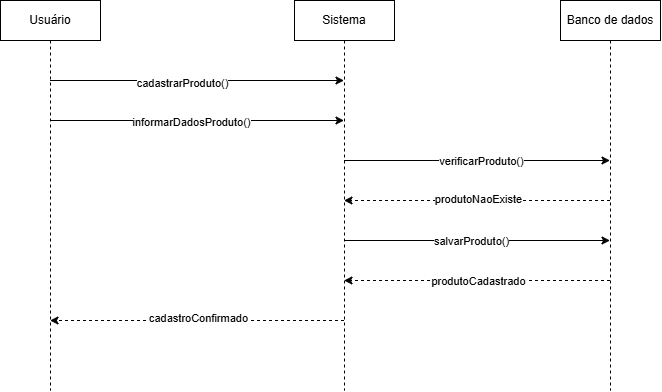

The diagram above was exported from draw.io. Its source (the exported page's mxGraphModel, read from the mxfile embedded in the PNG):
<mxGraphModel dx="1030" dy="527" grid="1" gridSize="10" guides="1" tooltips="1" connect="1" arrows="1" fold="1" page="1" pageScale="1" pageWidth="827" pageHeight="1169" math="0" shadow="0">
  <root>
    <mxCell id="0" />
    <mxCell id="1" parent="0" />
    <mxCell id="Med9R1qHhRsf1U3xubPz-11" edge="1" parent="1" source="Med9R1qHhRsf1U3xubPz-8" style="edgeStyle=elbowEdgeStyle;rounded=0;orthogonalLoop=1;jettySize=auto;html=1;elbow=horizontal;curved=0;" target="Med9R1qHhRsf1U3xubPz-9" value="">
      <mxGeometry relative="1" as="geometry">
        <Array as="points">
          <mxPoint x="267" y="120" />
        </Array>
      </mxGeometry>
    </mxCell>
    <mxCell id="Med9R1qHhRsf1U3xubPz-12" connectable="0" parent="Med9R1qHhRsf1U3xubPz-11" style="edgeLabel;html=1;align=center;verticalAlign=middle;resizable=0;points=[];" value="cadastrarProduto()" vertex="1">
      <mxGeometry relative="1" x="-0.1041" y="-2" as="geometry">
        <mxPoint as="offset" />
      </mxGeometry>
    </mxCell>
    <mxCell id="Med9R1qHhRsf1U3xubPz-13" edge="1" parent="1" source="Med9R1qHhRsf1U3xubPz-8" style="edgeStyle=elbowEdgeStyle;rounded=0;orthogonalLoop=1;jettySize=auto;html=1;elbow=vertical;curved=0;" target="Med9R1qHhRsf1U3xubPz-9" value="">
      <mxGeometry relative="1" as="geometry">
        <Array as="points">
          <mxPoint x="267" y="160" />
        </Array>
      </mxGeometry>
    </mxCell>
    <mxCell id="Med9R1qHhRsf1U3xubPz-14" connectable="0" parent="Med9R1qHhRsf1U3xubPz-13" style="edgeLabel;html=1;align=center;verticalAlign=middle;resizable=0;points=[];" value="informarDadosProduto()" vertex="1">
      <mxGeometry relative="1" x="-0.2333" y="-1" as="geometry">
        <mxPoint x="28" as="offset" />
      </mxGeometry>
    </mxCell>
    <mxCell id="Med9R1qHhRsf1U3xubPz-8" parent="1" style="shape=umlLifeline;perimeter=lifelinePerimeter;whiteSpace=wrap;html=1;container=1;dropTarget=0;collapsible=0;recursiveResize=0;outlineConnect=0;portConstraint=eastwest;newEdgeStyle={&quot;edgeStyle&quot;:&quot;elbowEdgeStyle&quot;,&quot;elbow&quot;:&quot;vertical&quot;,&quot;curved&quot;:0,&quot;rounded&quot;:0};" value="Usuário" vertex="1">
      <mxGeometry height="390" width="100" x="70" y="40" as="geometry" />
    </mxCell>
    <mxCell id="Med9R1qHhRsf1U3xubPz-16" edge="1" parent="1" source="Med9R1qHhRsf1U3xubPz-9" style="edgeStyle=elbowEdgeStyle;rounded=0;orthogonalLoop=1;jettySize=auto;html=1;elbow=horizontal;curved=0;" target="Med9R1qHhRsf1U3xubPz-10" value="">
      <mxGeometry relative="1" as="geometry">
        <Array as="points">
          <mxPoint x="547" y="200" />
        </Array>
      </mxGeometry>
    </mxCell>
    <mxCell id="Med9R1qHhRsf1U3xubPz-17" connectable="0" parent="Med9R1qHhRsf1U3xubPz-16" style="edgeLabel;html=1;align=center;verticalAlign=middle;resizable=0;points=[];" value="verificarProduto()" vertex="1">
      <mxGeometry relative="1" x="-0.1376" as="geometry">
        <mxPoint x="22" as="offset" />
      </mxGeometry>
    </mxCell>
    <mxCell id="Med9R1qHhRsf1U3xubPz-20" edge="1" parent="1" source="Med9R1qHhRsf1U3xubPz-9" style="edgeStyle=elbowEdgeStyle;rounded=0;orthogonalLoop=1;jettySize=auto;html=1;elbow=vertical;curved=0;" target="Med9R1qHhRsf1U3xubPz-10" value="">
      <mxGeometry relative="1" as="geometry">
        <Array as="points">
          <mxPoint x="547" y="280" />
        </Array>
      </mxGeometry>
    </mxCell>
    <mxCell id="Med9R1qHhRsf1U3xubPz-21" connectable="0" parent="Med9R1qHhRsf1U3xubPz-20" style="edgeLabel;html=1;align=center;verticalAlign=middle;resizable=0;points=[];" value="salvarProduto()" vertex="1">
      <mxGeometry relative="1" x="-0.2053" y="-1" as="geometry">
        <mxPoint x="21" y="-1" as="offset" />
      </mxGeometry>
    </mxCell>
    <mxCell id="Med9R1qHhRsf1U3xubPz-24" edge="1" parent="1" source="Med9R1qHhRsf1U3xubPz-9" style="edgeStyle=elbowEdgeStyle;rounded=0;orthogonalLoop=1;jettySize=auto;html=1;elbow=vertical;curved=0;dashed=1;" target="Med9R1qHhRsf1U3xubPz-8" value="">
      <mxGeometry relative="1" as="geometry">
        <Array as="points">
          <mxPoint x="267" y="360" />
        </Array>
      </mxGeometry>
    </mxCell>
    <mxCell id="Med9R1qHhRsf1U3xubPz-25" connectable="0" parent="Med9R1qHhRsf1U3xubPz-24" style="edgeLabel;html=1;align=center;verticalAlign=middle;resizable=0;points=[];" value="cadastroConfirmado" vertex="1">
      <mxGeometry relative="1" x="0.3014" y="-3" as="geometry">
        <mxPoint x="45" as="offset" />
      </mxGeometry>
    </mxCell>
    <mxCell id="Med9R1qHhRsf1U3xubPz-9" parent="1" style="shape=umlLifeline;perimeter=lifelinePerimeter;whiteSpace=wrap;html=1;container=1;dropTarget=0;collapsible=0;recursiveResize=0;outlineConnect=0;portConstraint=eastwest;newEdgeStyle={&quot;edgeStyle&quot;:&quot;elbowEdgeStyle&quot;,&quot;elbow&quot;:&quot;vertical&quot;,&quot;curved&quot;:0,&quot;rounded&quot;:0};" value="Sistema" vertex="1">
      <mxGeometry height="390" width="100" x="364" y="40" as="geometry" />
    </mxCell>
    <mxCell id="Med9R1qHhRsf1U3xubPz-18" edge="1" parent="1" source="Med9R1qHhRsf1U3xubPz-10" style="edgeStyle=elbowEdgeStyle;rounded=0;orthogonalLoop=1;jettySize=auto;html=1;elbow=vertical;curved=0;dashed=1;" target="Med9R1qHhRsf1U3xubPz-9" value="">
      <mxGeometry relative="1" as="geometry">
        <Array as="points">
          <mxPoint x="547" y="240" />
        </Array>
      </mxGeometry>
    </mxCell>
    <mxCell id="Med9R1qHhRsf1U3xubPz-19" connectable="0" parent="Med9R1qHhRsf1U3xubPz-18" style="edgeLabel;html=1;align=center;verticalAlign=middle;resizable=0;points=[];" value="produtoNaoExiste" vertex="1">
      <mxGeometry relative="1" x="0.1602" y="-2" as="geometry">
        <mxPoint x="22" as="offset" />
      </mxGeometry>
    </mxCell>
    <mxCell id="Med9R1qHhRsf1U3xubPz-22" edge="1" parent="1" source="Med9R1qHhRsf1U3xubPz-10" style="edgeStyle=elbowEdgeStyle;rounded=0;orthogonalLoop=1;jettySize=auto;html=1;elbow=vertical;curved=0;dashed=1;" target="Med9R1qHhRsf1U3xubPz-9" value="">
      <mxGeometry relative="1" as="geometry">
        <Array as="points">
          <mxPoint x="547" y="320" />
        </Array>
      </mxGeometry>
    </mxCell>
    <mxCell id="Med9R1qHhRsf1U3xubPz-23" connectable="0" parent="Med9R1qHhRsf1U3xubPz-22" style="edgeLabel;html=1;align=center;verticalAlign=middle;resizable=0;points=[];" value="produtoCadastrado" vertex="1">
      <mxGeometry relative="1" x="0.0699" y="-1" as="geometry">
        <mxPoint x="10" y="1" as="offset" />
      </mxGeometry>
    </mxCell>
    <mxCell id="Med9R1qHhRsf1U3xubPz-10" parent="1" style="shape=umlLifeline;perimeter=lifelinePerimeter;whiteSpace=wrap;html=1;container=1;dropTarget=0;collapsible=0;recursiveResize=0;outlineConnect=0;portConstraint=eastwest;newEdgeStyle={&quot;edgeStyle&quot;:&quot;elbowEdgeStyle&quot;,&quot;elbow&quot;:&quot;vertical&quot;,&quot;curved&quot;:0,&quot;rounded&quot;:0};" value="Banco de dados" vertex="1">
      <mxGeometry height="390" width="100" x="630" y="40" as="geometry" />
    </mxCell>
  </root>
</mxGraphModel>